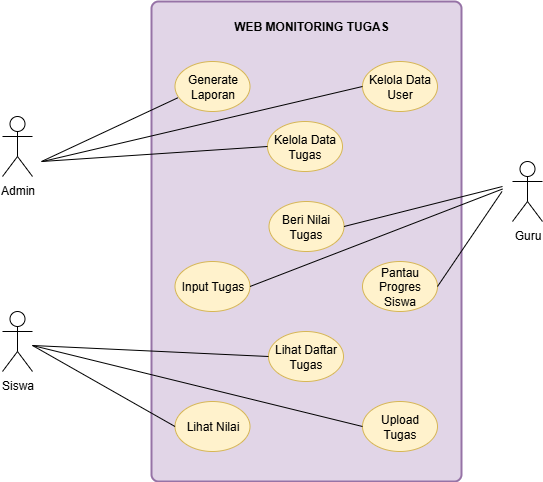

The diagram above was exported from draw.io. Its source (the exported page's mxGraphModel, read from the mxfile embedded in the PNG):
<mxGraphModel dx="925" dy="546" grid="1" gridSize="10" guides="1" tooltips="1" connect="1" arrows="1" fold="1" page="1" pageScale="1" pageWidth="827" pageHeight="1169" math="0" shadow="0">
  <root>
    <mxCell id="0" />
    <mxCell id="1" parent="0" />
    <mxCell id="jIlFqMg3rSuHX2zjHco7-3" value="" style="rounded=1;whiteSpace=wrap;html=1;absoluteArcSize=1;arcSize=14;strokeWidth=2;fillColor=#e1d5e7;strokeColor=#9673a6;" vertex="1" parent="1">
      <mxGeometry x="259" y="20" width="310" height="480" as="geometry" />
    </mxCell>
    <mxCell id="jIlFqMg3rSuHX2zjHco7-6" value="&lt;b&gt;WEB MONITORING TUGAS&lt;/b&gt;" style="text;html=1;align=center;verticalAlign=middle;whiteSpace=wrap;rounded=0;" vertex="1" parent="1">
      <mxGeometry x="329" y="30" width="180" height="30" as="geometry" />
    </mxCell>
    <mxCell id="jIlFqMg3rSuHX2zjHco7-7" value="Kelola Data Tugas" style="ellipse;whiteSpace=wrap;html=1;fillColor=#fff2cc;strokeColor=#d6b656;" vertex="1" parent="1">
      <mxGeometry x="375" y="140" width="75" height="50" as="geometry" />
    </mxCell>
    <mxCell id="jIlFqMg3rSuHX2zjHco7-8" value="Generate Laporan" style="ellipse;whiteSpace=wrap;html=1;fillColor=#fff2cc;strokeColor=#d6b656;" vertex="1" parent="1">
      <mxGeometry x="282.5" y="80" width="75" height="50" as="geometry" />
    </mxCell>
    <mxCell id="jIlFqMg3rSuHX2zjHco7-9" value="Kelola Data User" style="ellipse;whiteSpace=wrap;html=1;fillColor=#fff2cc;strokeColor=#d6b656;" vertex="1" parent="1">
      <mxGeometry x="470" y="80" width="75" height="50" as="geometry" />
    </mxCell>
    <mxCell id="jIlFqMg3rSuHX2zjHco7-10" value="Beri Nilai Tugas" style="ellipse;whiteSpace=wrap;html=1;fillColor=#fff2cc;strokeColor=#d6b656;" vertex="1" parent="1">
      <mxGeometry x="376.5" y="220" width="75" height="50" as="geometry" />
    </mxCell>
    <mxCell id="jIlFqMg3rSuHX2zjHco7-11" value="Pantau Progres Siswa" style="ellipse;whiteSpace=wrap;html=1;fillColor=#fff2cc;strokeColor=#d6b656;" vertex="1" parent="1">
      <mxGeometry x="470" y="280" width="75" height="50" as="geometry" />
    </mxCell>
    <mxCell id="jIlFqMg3rSuHX2zjHco7-12" value="Input Tugas" style="ellipse;whiteSpace=wrap;html=1;fillColor=#fff2cc;strokeColor=#d6b656;" vertex="1" parent="1">
      <mxGeometry x="282.5" y="280" width="75" height="50" as="geometry" />
    </mxCell>
    <mxCell id="jIlFqMg3rSuHX2zjHco7-13" value="Lihat Daftar Tugas&lt;span style=&quot;color: rgba(0, 0, 0, 0); font-family: monospace; font-size: 0px; text-align: start; text-wrap-mode: nowrap;&quot;&gt;%3CmxGraphModel%3E%3Croot%3E%3CmxCell%20id%3D%220%22%2F%3E%3CmxCell%20id%3D%221%22%20parent%3D%220%22%2F%3E%3CmxCell%20id%3D%222%22%20value%3D%22Kelola%20Data%20User%22%20style%3D%22ellipse%3BwhiteSpace%3Dwrap%3Bhtml%3D1%3B%22%20vertex%3D%221%22%20parent%3D%221%22%3E%3CmxGeometry%20x%3D%22382.5%22%20y%3D%22190%22%20width%3D%2275%22%20height%3D%2250%22%20as%3D%22geometry%22%2F%3E%3C%2FmxCell%3E%3C%2Froot%3E%3C%2FmxGraphModel%3E&lt;/span&gt;" style="ellipse;whiteSpace=wrap;html=1;fillColor=#fff2cc;strokeColor=#d6b656;" vertex="1" parent="1">
      <mxGeometry x="376" y="350" width="75" height="50" as="geometry" />
    </mxCell>
    <mxCell id="jIlFqMg3rSuHX2zjHco7-14" value="Upload Tugas" style="ellipse;whiteSpace=wrap;html=1;fillColor=#fff2cc;strokeColor=#d6b656;" vertex="1" parent="1">
      <mxGeometry x="470" y="420" width="75" height="50" as="geometry" />
    </mxCell>
    <mxCell id="jIlFqMg3rSuHX2zjHco7-15" value="Lihat Nilai" style="ellipse;whiteSpace=wrap;html=1;fillColor=#fff2cc;strokeColor=#d6b656;" vertex="1" parent="1">
      <mxGeometry x="282.5" y="420" width="75" height="50" as="geometry" />
    </mxCell>
    <mxCell id="jIlFqMg3rSuHX2zjHco7-16" value="Admin" style="shape=umlActor;verticalLabelPosition=bottom;verticalAlign=top;html=1;outlineConnect=0;" vertex="1" parent="1">
      <mxGeometry x="110" y="135" width="30" height="60" as="geometry" />
    </mxCell>
    <mxCell id="jIlFqMg3rSuHX2zjHco7-17" value="Siswa" style="shape=umlActor;verticalLabelPosition=bottom;verticalAlign=top;html=1;outlineConnect=0;" vertex="1" parent="1">
      <mxGeometry x="110" y="330" width="30" height="60" as="geometry" />
    </mxCell>
    <mxCell id="jIlFqMg3rSuHX2zjHco7-18" value="Guru" style="shape=umlActor;verticalLabelPosition=bottom;verticalAlign=top;html=1;outlineConnect=0;" vertex="1" parent="1">
      <mxGeometry x="620" y="180" width="30" height="60" as="geometry" />
    </mxCell>
    <mxCell id="jIlFqMg3rSuHX2zjHco7-20" value="" style="endArrow=none;html=1;rounded=0;entryX=0;entryY=0.5;entryDx=0;entryDy=0;" edge="1" parent="1" target="jIlFqMg3rSuHX2zjHco7-9">
      <mxGeometry width="50" height="50" relative="1" as="geometry">
        <mxPoint x="150" y="180" as="sourcePoint" />
        <mxPoint x="450" y="110" as="targetPoint" />
      </mxGeometry>
    </mxCell>
    <mxCell id="jIlFqMg3rSuHX2zjHco7-22" value="" style="endArrow=none;html=1;rounded=0;entryX=0.036;entryY=0.727;entryDx=0;entryDy=0;entryPerimeter=0;" edge="1" parent="1" target="jIlFqMg3rSuHX2zjHco7-8">
      <mxGeometry width="50" height="50" relative="1" as="geometry">
        <mxPoint x="149" y="180" as="sourcePoint" />
        <mxPoint x="259" y="115" as="targetPoint" />
      </mxGeometry>
    </mxCell>
    <mxCell id="jIlFqMg3rSuHX2zjHco7-23" value="" style="endArrow=none;html=1;rounded=0;entryX=0;entryY=0.5;entryDx=0;entryDy=0;" edge="1" parent="1" target="jIlFqMg3rSuHX2zjHco7-7">
      <mxGeometry width="50" height="50" relative="1" as="geometry">
        <mxPoint x="149" y="180" as="sourcePoint" />
        <mxPoint x="259" y="115" as="targetPoint" />
      </mxGeometry>
    </mxCell>
    <mxCell id="jIlFqMg3rSuHX2zjHco7-24" value="" style="endArrow=none;html=1;rounded=0;entryX=0;entryY=0.5;entryDx=0;entryDy=0;exitX=1;exitY=0.5;exitDx=0;exitDy=0;" edge="1" parent="1" source="jIlFqMg3rSuHX2zjHco7-10">
      <mxGeometry width="50" height="50" relative="1" as="geometry">
        <mxPoint x="500" y="270" as="sourcePoint" />
        <mxPoint x="610" y="205" as="targetPoint" />
      </mxGeometry>
    </mxCell>
    <mxCell id="jIlFqMg3rSuHX2zjHco7-25" value="" style="endArrow=none;html=1;rounded=0;exitX=1;exitY=0.5;exitDx=0;exitDy=0;" edge="1" parent="1" source="jIlFqMg3rSuHX2zjHco7-12">
      <mxGeometry width="50" height="50" relative="1" as="geometry">
        <mxPoint x="357.5" y="312.5" as="sourcePoint" />
        <mxPoint x="610" y="207.5" as="targetPoint" />
      </mxGeometry>
    </mxCell>
    <mxCell id="jIlFqMg3rSuHX2zjHco7-26" value="" style="endArrow=none;html=1;rounded=0;entryX=0;entryY=0.5;entryDx=0;entryDy=0;exitX=1;exitY=0.5;exitDx=0;exitDy=0;" edge="1" parent="1" source="jIlFqMg3rSuHX2zjHco7-11">
      <mxGeometry width="50" height="50" relative="1" as="geometry">
        <mxPoint x="451.5" y="250" as="sourcePoint" />
        <mxPoint x="609.5" y="210" as="targetPoint" />
      </mxGeometry>
    </mxCell>
    <mxCell id="jIlFqMg3rSuHX2zjHco7-27" value="" style="endArrow=none;html=1;rounded=0;entryX=0;entryY=0.5;entryDx=0;entryDy=0;" edge="1" parent="1" target="jIlFqMg3rSuHX2zjHco7-13">
      <mxGeometry width="50" height="50" relative="1" as="geometry">
        <mxPoint x="140" y="364" as="sourcePoint" />
        <mxPoint x="276" y="300" as="targetPoint" />
      </mxGeometry>
    </mxCell>
    <mxCell id="jIlFqMg3rSuHX2zjHco7-28" value="" style="endArrow=none;html=1;rounded=0;entryX=0;entryY=0.5;entryDx=0;entryDy=0;" edge="1" parent="1" target="jIlFqMg3rSuHX2zjHco7-15">
      <mxGeometry width="50" height="50" relative="1" as="geometry">
        <mxPoint x="140" y="364" as="sourcePoint" />
        <mxPoint x="276" y="300" as="targetPoint" />
      </mxGeometry>
    </mxCell>
    <mxCell id="jIlFqMg3rSuHX2zjHco7-29" value="" style="endArrow=none;html=1;rounded=0;entryX=0;entryY=0.5;entryDx=0;entryDy=0;" edge="1" parent="1" target="jIlFqMg3rSuHX2zjHco7-14">
      <mxGeometry width="50" height="50" relative="1" as="geometry">
        <mxPoint x="140" y="364" as="sourcePoint" />
        <mxPoint x="276" y="300" as="targetPoint" />
      </mxGeometry>
    </mxCell>
  </root>
</mxGraphModel>